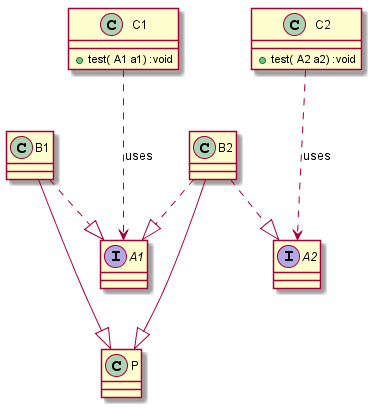

The diagram above was rendered by PlantUML. Its source (embedded in the PNG):
@startuml
interface A1 {
}

interface A2 {
}

class  B1 {
}
B1 ..|> A1
B1 ---|> P

class  B2 {
}
B2 ..|> A1
B2 ..|> A2
B2 ---|> P

class  C1 {
	+ test( A1 a1) :void
}

class  C2 {
	+ test( A2 a2) :void
}

class  P {
}

C2...>A2: uses
C1...>A1: uses
@enduml